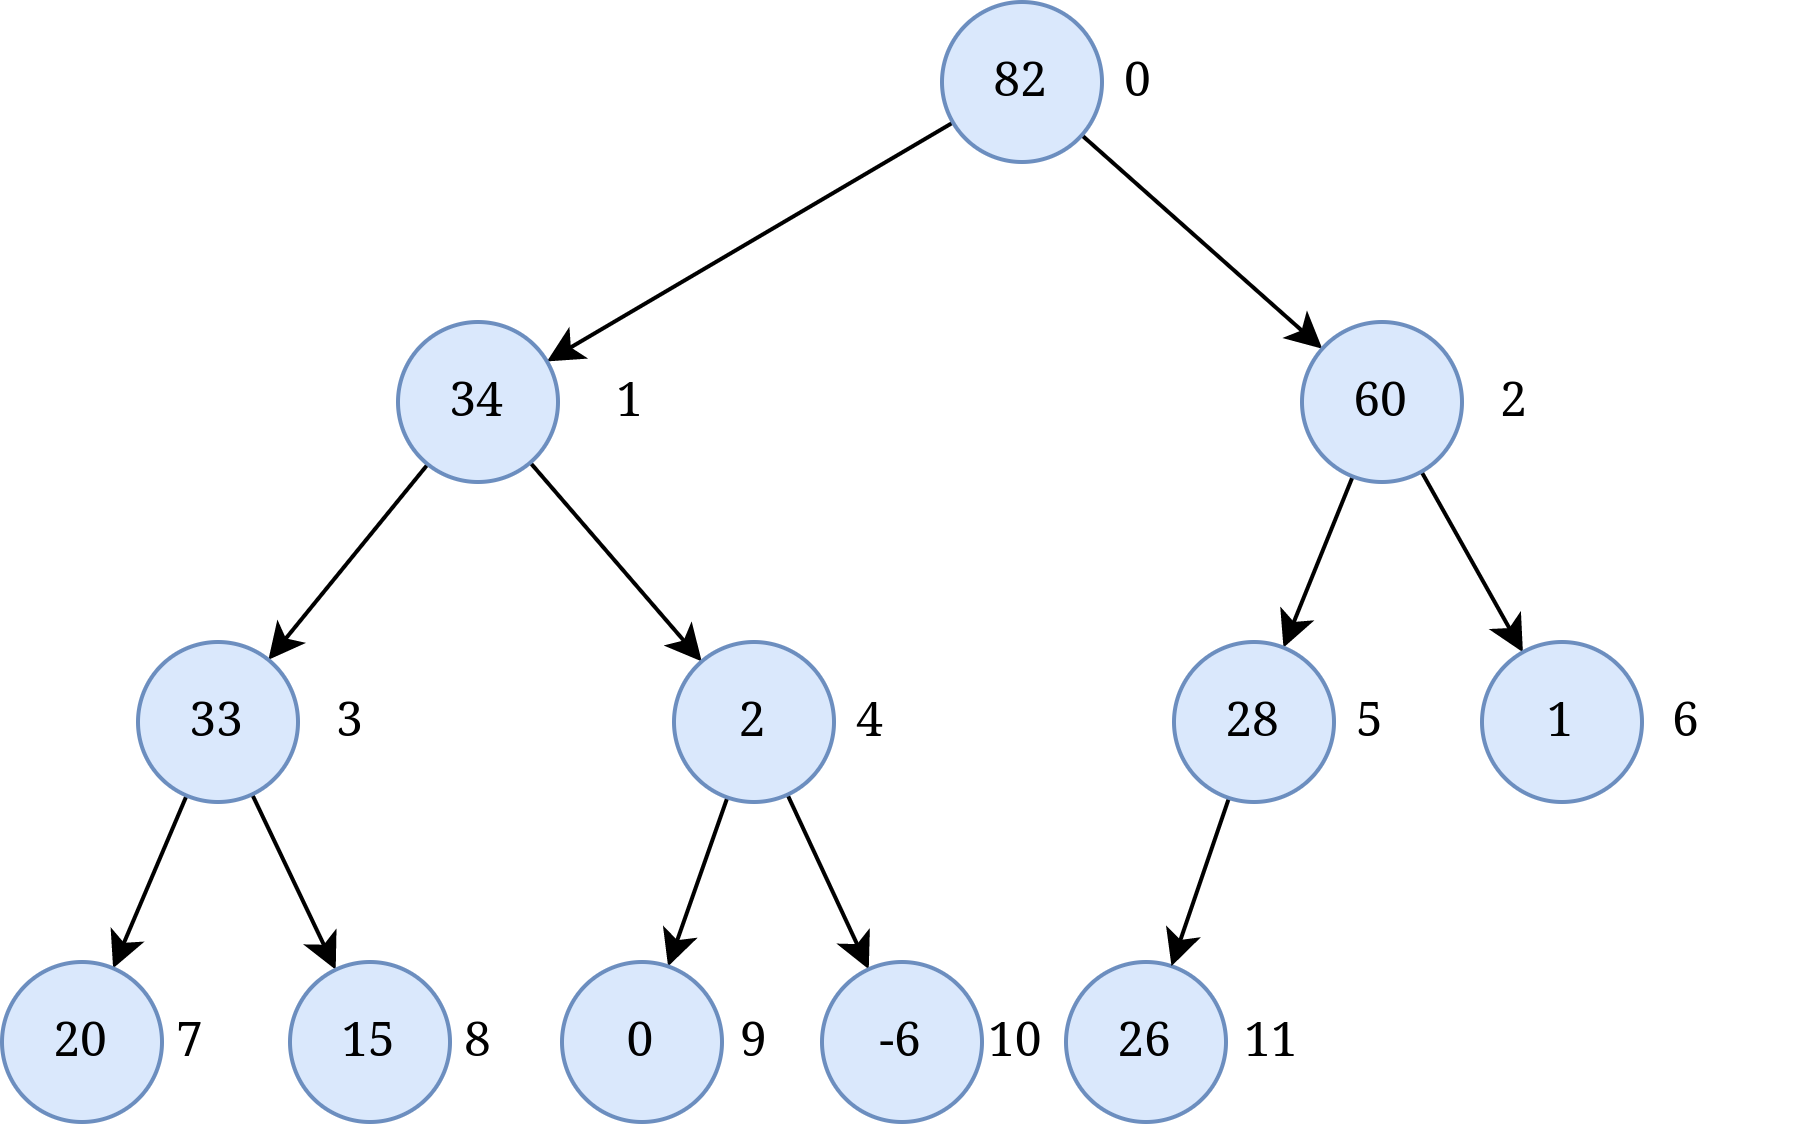

The diagram above was exported from draw.io. Its source (the exported page's mxGraphModel, read from the mxfile embedded in the PNG):
<mxGraphModel dx="786" dy="384" grid="1" gridSize="10" guides="1" tooltips="1" connect="1" arrows="1" fold="1" page="1" pageScale="1" pageWidth="827" pageHeight="1169" math="0" shadow="0">
  <root>
    <mxCell id="0" />
    <mxCell id="1" parent="0" />
    <mxCell id="14" style="edgeStyle=none;html=1;" edge="1" parent="1" source="2" target="3">
      <mxGeometry relative="1" as="geometry" />
    </mxCell>
    <mxCell id="21" style="edgeStyle=none;html=1;" edge="1" parent="1" source="2" target="4">
      <mxGeometry relative="1" as="geometry" />
    </mxCell>
    <mxCell id="2" value="82" style="ellipse;whiteSpace=wrap;html=1;aspect=fixed;fillColor=#dae8fc;strokeColor=#6c8ebf;fontFamily=serif;fontSource=https%3A%2F%2Ffonts.googleapis.com%2Fcss%3Ffamily%3Dserif;strokeWidth=1;" vertex="1" parent="1">
      <mxGeometry x="253" y="20" width="40" height="40" as="geometry" />
    </mxCell>
    <mxCell id="15" style="edgeStyle=none;html=1;" edge="1" parent="1" source="3" target="5">
      <mxGeometry relative="1" as="geometry" />
    </mxCell>
    <mxCell id="18" style="edgeStyle=none;html=1;" edge="1" parent="1" source="3" target="6">
      <mxGeometry relative="1" as="geometry" />
    </mxCell>
    <mxCell id="3" value="34" style="ellipse;whiteSpace=wrap;html=1;aspect=fixed;fillColor=#dae8fc;strokeColor=#6c8ebf;fontFamily=serif;fontSource=https%3A%2F%2Ffonts.googleapis.com%2Fcss%3Ffamily%3Dserif;strokeWidth=1;" vertex="1" parent="1">
      <mxGeometry x="117" y="100" width="40" height="40" as="geometry" />
    </mxCell>
    <mxCell id="22" style="edgeStyle=none;html=1;" edge="1" parent="1" source="4" target="12">
      <mxGeometry relative="1" as="geometry" />
    </mxCell>
    <mxCell id="24" style="edgeStyle=none;html=1;" edge="1" parent="1" source="4" target="13">
      <mxGeometry relative="1" as="geometry" />
    </mxCell>
    <mxCell id="4" value="60" style="ellipse;whiteSpace=wrap;html=1;aspect=fixed;fillColor=#dae8fc;strokeColor=#6c8ebf;fontFamily=serif;fontSource=https%3A%2F%2Ffonts.googleapis.com%2Fcss%3Ffamily%3Dserif;strokeWidth=1;" vertex="1" parent="1">
      <mxGeometry x="343" y="100" width="40" height="40" as="geometry" />
    </mxCell>
    <mxCell id="16" style="edgeStyle=none;html=1;" edge="1" parent="1" source="5" target="9">
      <mxGeometry relative="1" as="geometry" />
    </mxCell>
    <mxCell id="17" style="edgeStyle=none;html=1;" edge="1" parent="1" source="5" target="7">
      <mxGeometry relative="1" as="geometry" />
    </mxCell>
    <mxCell id="5" value="33" style="ellipse;whiteSpace=wrap;html=1;aspect=fixed;fillColor=#dae8fc;strokeColor=#6c8ebf;fontFamily=serif;fontSource=https%3A%2F%2Ffonts.googleapis.com%2Fcss%3Ffamily%3Dserif;strokeWidth=1;" vertex="1" parent="1">
      <mxGeometry x="52" y="180" width="40" height="40" as="geometry" />
    </mxCell>
    <mxCell id="19" style="edgeStyle=none;html=1;" edge="1" parent="1" source="6" target="8">
      <mxGeometry relative="1" as="geometry" />
    </mxCell>
    <mxCell id="20" style="edgeStyle=none;html=1;" edge="1" parent="1" source="6" target="10">
      <mxGeometry relative="1" as="geometry" />
    </mxCell>
    <mxCell id="6" value="2" style="ellipse;whiteSpace=wrap;html=1;aspect=fixed;fillColor=#dae8fc;strokeColor=#6c8ebf;fontFamily=serif;fontSource=https%3A%2F%2Ffonts.googleapis.com%2Fcss%3Ffamily%3Dserif;strokeWidth=1;" vertex="1" parent="1">
      <mxGeometry x="186" y="180" width="40" height="40" as="geometry" />
    </mxCell>
    <mxCell id="7" value="15" style="ellipse;whiteSpace=wrap;html=1;aspect=fixed;fillColor=#dae8fc;strokeColor=#6c8ebf;fontFamily=serif;fontSource=https%3A%2F%2Ffonts.googleapis.com%2Fcss%3Ffamily%3Dserif;strokeWidth=1;" vertex="1" parent="1">
      <mxGeometry x="90" y="260" width="40" height="40" as="geometry" />
    </mxCell>
    <mxCell id="8" value="0" style="ellipse;whiteSpace=wrap;html=1;aspect=fixed;fillColor=#dae8fc;strokeColor=#6c8ebf;fontFamily=serif;fontSource=https%3A%2F%2Ffonts.googleapis.com%2Fcss%3Ffamily%3Dserif;strokeWidth=1;" vertex="1" parent="1">
      <mxGeometry x="158" y="260" width="40" height="40" as="geometry" />
    </mxCell>
    <mxCell id="9" value="20" style="ellipse;whiteSpace=wrap;html=1;aspect=fixed;fillColor=#dae8fc;strokeColor=#6c8ebf;fontFamily=serif;fontSource=https%3A%2F%2Ffonts.googleapis.com%2Fcss%3Ffamily%3Dserif;strokeWidth=1;" vertex="1" parent="1">
      <mxGeometry x="18" y="260" width="40" height="40" as="geometry" />
    </mxCell>
    <mxCell id="10" value="-6" style="ellipse;whiteSpace=wrap;html=1;aspect=fixed;fillColor=#dae8fc;strokeColor=#6c8ebf;fontFamily=serif;fontSource=https%3A%2F%2Ffonts.googleapis.com%2Fcss%3Ffamily%3Dserif;strokeWidth=1;" vertex="1" parent="1">
      <mxGeometry x="223" y="260" width="40" height="40" as="geometry" />
    </mxCell>
    <mxCell id="11" value="26" style="ellipse;whiteSpace=wrap;html=1;aspect=fixed;fillColor=#dae8fc;strokeColor=#6c8ebf;fontFamily=serif;fontSource=https%3A%2F%2Ffonts.googleapis.com%2Fcss%3Ffamily%3Dserif;strokeWidth=1;" vertex="1" parent="1">
      <mxGeometry x="284" y="260" width="40" height="40" as="geometry" />
    </mxCell>
    <mxCell id="23" style="edgeStyle=none;html=1;" edge="1" parent="1" source="12" target="11">
      <mxGeometry relative="1" as="geometry" />
    </mxCell>
    <mxCell id="12" value="28" style="ellipse;whiteSpace=wrap;html=1;aspect=fixed;fillColor=#dae8fc;strokeColor=#6c8ebf;fontFamily=serif;fontSource=https%3A%2F%2Ffonts.googleapis.com%2Fcss%3Ffamily%3Dserif;strokeWidth=1;" vertex="1" parent="1">
      <mxGeometry x="311" y="180" width="40" height="40" as="geometry" />
    </mxCell>
    <mxCell id="13" value="1" style="ellipse;whiteSpace=wrap;html=1;aspect=fixed;fillColor=#dae8fc;strokeColor=#6c8ebf;fontFamily=serif;fontSource=https%3A%2F%2Ffonts.googleapis.com%2Fcss%3Ffamily%3Dserif;strokeWidth=1;" vertex="1" parent="1">
      <mxGeometry x="388" y="180" width="40" height="40" as="geometry" />
    </mxCell>
    <mxCell id="25" value="0" style="text;html=1;strokeColor=none;fillColor=none;align=left;verticalAlign=middle;whiteSpace=wrap;rounded=0;dashed=1;fontFamily=serif;fontSource=https%3A%2F%2Ffonts.googleapis.com%2Fcss%3Ffamily%3Dserif;" vertex="1" parent="1">
      <mxGeometry x="297" y="25" width="37" height="30" as="geometry" />
    </mxCell>
    <mxCell id="26" value="1" style="text;html=1;strokeColor=none;fillColor=none;align=left;verticalAlign=middle;whiteSpace=wrap;rounded=0;dashed=1;fontFamily=serif;fontSource=https%3A%2F%2Ffonts.googleapis.com%2Fcss%3Ffamily%3Dserif;" vertex="1" parent="1">
      <mxGeometry x="170" y="105" width="37" height="30" as="geometry" />
    </mxCell>
    <mxCell id="27" value="2" style="text;html=1;strokeColor=none;fillColor=none;align=left;verticalAlign=middle;whiteSpace=wrap;rounded=0;dashed=1;fontFamily=serif;fontSource=https%3A%2F%2Ffonts.googleapis.com%2Fcss%3Ffamily%3Dserif;" vertex="1" parent="1">
      <mxGeometry x="391" y="105" width="37" height="30" as="geometry" />
    </mxCell>
    <mxCell id="28" value="3" style="text;html=1;strokeColor=none;fillColor=none;align=left;verticalAlign=middle;whiteSpace=wrap;rounded=0;dashed=1;fontFamily=serif;fontSource=https%3A%2F%2Ffonts.googleapis.com%2Fcss%3Ffamily%3Dserif;" vertex="1" parent="1">
      <mxGeometry x="100" y="185" width="37" height="30" as="geometry" />
    </mxCell>
    <mxCell id="29" value="4" style="text;html=1;strokeColor=none;fillColor=none;align=left;verticalAlign=middle;whiteSpace=wrap;rounded=0;dashed=1;fontFamily=serif;fontSource=https%3A%2F%2Ffonts.googleapis.com%2Fcss%3Ffamily%3Dserif;" vertex="1" parent="1">
      <mxGeometry x="230" y="185" width="37" height="30" as="geometry" />
    </mxCell>
    <mxCell id="30" value="5" style="text;html=1;strokeColor=none;fillColor=none;align=left;verticalAlign=middle;whiteSpace=wrap;rounded=0;dashed=1;fontFamily=serif;fontSource=https%3A%2F%2Ffonts.googleapis.com%2Fcss%3Ffamily%3Dserif;" vertex="1" parent="1">
      <mxGeometry x="355" y="185" width="37" height="30" as="geometry" />
    </mxCell>
    <mxCell id="31" value="6" style="text;html=1;strokeColor=none;fillColor=none;align=left;verticalAlign=middle;whiteSpace=wrap;rounded=0;dashed=1;fontFamily=serif;fontSource=https%3A%2F%2Ffonts.googleapis.com%2Fcss%3Ffamily%3Dserif;" vertex="1" parent="1">
      <mxGeometry x="434" y="185" width="37" height="30" as="geometry" />
    </mxCell>
    <mxCell id="33" value="7" style="text;html=1;strokeColor=none;fillColor=none;align=left;verticalAlign=middle;whiteSpace=wrap;rounded=0;dashed=1;fontFamily=serif;fontSource=https%3A%2F%2Ffonts.googleapis.com%2Fcss%3Ffamily%3Dserif;" vertex="1" parent="1">
      <mxGeometry x="60" y="265" width="37" height="30" as="geometry" />
    </mxCell>
    <mxCell id="34" value="8" style="text;html=1;strokeColor=none;fillColor=none;align=left;verticalAlign=middle;whiteSpace=wrap;rounded=0;dashed=1;fontFamily=serif;fontSource=https%3A%2F%2Ffonts.googleapis.com%2Fcss%3Ffamily%3Dserif;" vertex="1" parent="1">
      <mxGeometry x="132" y="265" width="37" height="30" as="geometry" />
    </mxCell>
    <mxCell id="35" value="9" style="text;html=1;strokeColor=none;fillColor=none;align=left;verticalAlign=middle;whiteSpace=wrap;rounded=0;dashed=1;fontFamily=serif;fontSource=https%3A%2F%2Ffonts.googleapis.com%2Fcss%3Ffamily%3Dserif;" vertex="1" parent="1">
      <mxGeometry x="201" y="265" width="37" height="30" as="geometry" />
    </mxCell>
    <mxCell id="36" value="10" style="text;html=1;strokeColor=none;fillColor=none;align=left;verticalAlign=middle;whiteSpace=wrap;rounded=0;dashed=1;fontFamily=serif;fontSource=https%3A%2F%2Ffonts.googleapis.com%2Fcss%3Ffamily%3Dserif;" vertex="1" parent="1">
      <mxGeometry x="263" y="265" width="37" height="30" as="geometry" />
    </mxCell>
    <mxCell id="37" value="11" style="text;html=1;strokeColor=none;fillColor=none;align=left;verticalAlign=middle;whiteSpace=wrap;rounded=0;dashed=1;fontFamily=serif;fontSource=https%3A%2F%2Ffonts.googleapis.com%2Fcss%3Ffamily%3Dserif;" vertex="1" parent="1">
      <mxGeometry x="327" y="265" width="37" height="30" as="geometry" />
    </mxCell>
  </root>
</mxGraphModel>